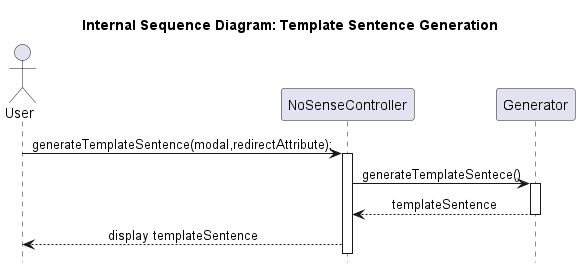

The diagram above was rendered by PlantUML. Its source (embedded in the PNG):
@startuml InternalGenerateSentenceTemplate
hide footbox
skinparam sequenceMessageAlign center
title Internal Sequence Diagram: Template Sentence Generation

actor User
participant NoSenseController
participant Generator
User -> NoSenseController: generateTemplateSentence(modal,redirectAttribute);
activate NoSenseController
NoSenseController -> Generator: generateTemplateSentece()
activate Generator
Generator --> NoSenseController: templateSentence
deactivate Generator
NoSenseController --> User: display templateSentence



@enduml